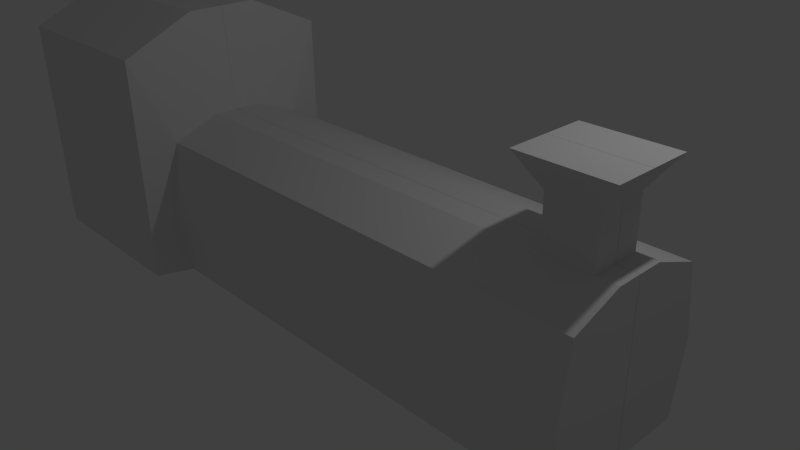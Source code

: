 # Source: Train.blend  (saved by Blender 2.76.0; exported with 4.5.12 LTS)
import bpy
from mathutils import Matrix  # noqa: F401  (used for matrix-valued properties, if any)

bpy.ops.wm.read_factory_settings(use_empty=True)
scene = bpy.context.scene
scene.name = 'Scene'

# ---- collections
col_collection_1 = bpy.data.collections.new('Collection 1'); scene.collection.children.link(col_collection_1)

# ---- world
world_world = bpy.data.worlds.new('World'); scene.world = world_world
world_world.color = (0.05088, 0.05088, 0.05088)
world_world.use_sun_shadow = False
world_world.sun_shadow_jitter_overblur = 0.0
world_world.cycles.sampling_method = 'MANUAL'
world_world.cycles.sample_map_resolution = 256

# ---- cameras
cam_camera = bpy.data.cameras.new('Camera')
cam_camera.clip_end = 100.0
cam_camera.lens = 35.0
cam_camera.sensor_width = 32.0
cam_camera.sensor_height = 18.0
cam_camera.ortho_scale = 7.314
cam_camera.dof.focus_distance = 0.0
cam_camera.dof.aperture_fstop = 128.0

# ---- lights
light_lamp = bpy.data.lights.new('Lamp', 'POINT')
light_lamp.transmission_factor = 0.0
light_lamp.cutoff_distance = 30.0
light_lamp.energy = 100.0
light_lamp.shadow_buffer_clip_start = 1.001
light_lamp.shadow_soft_size = 0.1
light_lamp.shadow_maximum_resolution = 0.006
light_lamp.use_absolute_resolution = True
light_lamp.cycles.use_multiple_importance_sampling = False

# ---- meshes
me_cube_001 = bpy.data.meshes.new('Cube.001')
me_cube_001.from_pydata([(-4.716, -1.527, -0.9547), (-4.716, -1.527, 2.242), (3.803, -1.0, -1.0), (3.803, -1.0, 1.0), (-2.931, -1.0, 1.0), (-2.931, -1.0, -1.0), (-3.038, -1.527, 2.242), (-3.038, -1.527, -0.9547), (-5.717, -1.527, -0.9547), (-5.717, -1.527, 2.242), (2.87, -1.0, -1.0), (2.87, -1.0, 1.0), (3.53, -1.0, -1.0), (3.53, -1.0, 1.0), (-4.716, -0.5066, 2.713), (-4.716, -0.5066, -0.9547), (3.803, -0.3318, 1.252), (3.803, -0.3318, -1.0), (-2.931, -0.3318, 1.252), (-2.931, -0.3318, -1.0), (-3.038, -0.5066, -0.9547), (-3.038, -0.5066, 2.713), (-5.717, -0.5066, 2.713), (-5.717, -0.5066, -0.9547), (2.87, -0.3318, 1.252), (2.87, -0.3318, -1.0), (3.53, -0.3318, 1.252), (3.53, -0.3318, -1.0), (3.803, 0.00115, 0.0), (-5.717, 0.001756, 0.8793), (3.803, -0.3318, 0.0), (-5.717, -0.5066, 0.8793), (3.53, -1.166, 0.0), (2.87, -1.166, 0.0), (-5.717, -1.527, 0.6438), (-3.038, -1.527, 0.6438), (2.87, -0.3318, 1.924), (-2.931, -1.166, 0.0), (3.53, -0.3318, 1.924), (3.803, -1.166, 0.0), (2.592, -0.5402, 2.331), (-4.716, -1.527, 0.6438), (3.809, -0.5402, 2.331), (-4.716, 0.001756, -0.9547), (3.803, 0.00115, 1.252), (-2.931, 0.00115, 1.252), (-2.931, 0.00115, -1.0), (-3.038, 0.001756, -0.9547), (-3.038, 0.001756, 2.713), (-5.717, 0.001756, -0.9547), (2.87, 0.00115, 1.252), (2.87, 0.00115, -1.0), (3.53, 0.00115, 1.252), (3.53, 0.00115, -1.0), (-4.716, 0.001756, 2.713), (3.803, 0.00115, -1.0), (-5.717, 0.001756, 2.713), (2.87, 0.00115, 1.924), (3.53, 0.00115, 1.924), (2.592, 0.00115, 2.331), (3.809, 0.00115, 2.331)], [], [(15, 0, 8, 23), (30, 39, 2, 17), (35, 41, 0, 7), (33, 37, 5, 10), (37, 35, 7, 5), (41, 1, 9, 34), (32, 33, 10, 12), (39, 32, 12, 2), (10, 25, 27, 12), (3, 16, 26, 13), (5, 19, 25, 10), (13, 26, 24, 11), (1, 14, 22, 9), (34, 31, 23, 8), (4, 18, 21, 6), (0, 15, 20, 7), (7, 20, 19, 5), (11, 24, 18, 4), (6, 21, 14, 1), (12, 27, 17, 2), (28, 30, 17, 55), (43, 15, 23, 49), (16, 3, 39, 30), (6, 1, 41, 35), (11, 4, 37, 33), (4, 6, 35, 37), (24, 26, 38, 36), (50, 24, 36, 57), (0, 41, 34, 8), (57, 36, 40, 59), (13, 11, 33, 32), (36, 38, 42, 40), (38, 58, 60, 42), (3, 13, 32, 39), (42, 60, 59, 40), (9, 22, 31, 34), (26, 52, 58, 38), (27, 53, 55, 17), (21, 48, 54, 14), (24, 50, 45, 18), (20, 47, 46, 19), (15, 43, 47, 20), (18, 45, 48, 21), (31, 29, 49, 23), (14, 54, 56, 22), (19, 46, 51, 25), (16, 44, 52, 26), (25, 51, 53, 27), (44, 16, 30, 28), (22, 56, 29, 31)])
me_cube_001.use_remesh_preserve_volume = False
me_cube_001.use_remesh_preserve_attributes = False
me_cube_001.use_mirror_vertex_groups = False
me_cube_001.update()

# ---- objects
ob_cube = bpy.data.objects.new('Cube', me_cube_001)
ob_lamp = bpy.data.objects.new('Lamp', light_lamp)
ob_camera = bpy.data.objects.new('Camera', cam_camera)

# ---- transforms, parenting, visibility, modifiers, constraints
ob_cube.location = (0.0, 0.0, 0.0)
ob_cube.lineart.crease_threshold = 0.0
_m = ob_cube.modifiers.new('Mirror', 'MIRROR')
_m.use_axis = (False, True, False)
_m.use_clip = True
ob_lamp.location = (4.076, 1.005, 5.904)
ob_lamp.rotation_euler = (0.6503, 0.05522, 1.866)
ob_lamp.lock_rotations_4d = False
ob_lamp.empty_display_type = 'ARROWS'
ob_lamp.color = (0.0, 0.0, 0.0, 0.0)
ob_lamp.lineart.crease_threshold = 0.0
ob_camera.location = (7.481, -6.508, 5.344)
ob_camera.rotation_euler = (1.109, 0.01082, 0.8149)
ob_camera.lock_rotations_4d = False
ob_camera.empty_display_type = 'ARROWS'
ob_camera.color = (0.0, 0.0, 0.0, 0.0)
ob_camera.display_type = 'WIRE'
ob_camera.lineart.crease_threshold = 0.0

# ---- collection membership
col_collection_1.objects.link(ob_cube)
col_collection_1.objects.link(ob_lamp)
col_collection_1.objects.link(ob_camera)

# ---- scene / render settings (as saved in the file)
scene.camera = ob_camera
scene.frame_start = 1; scene.frame_end = 250; scene.frame_set(1)
scene.render.engine = 'BLENDER_EEVEE_NEXT'
scene.render.resolution_percentage = 50
scene.render.dither_intensity = 0.0
scene.cycles.use_denoising = False
scene.cycles.samples = 10
scene.cycles.sampling_pattern = 'TABULATED_SOBOL'
scene.cycles.light_sampling_threshold = 0.0
scene.cycles.use_adaptive_sampling = False
scene.cycles.use_light_tree = False
scene.cycles.blur_glossy = 0.0
scene.cycles.pixel_filter_type = 'GAUSSIAN'
scene.cycles.sample_clamp_indirect = 0.0
scene.view_settings.view_transform = 'Standard'
bpy.context.view_layer.update()
